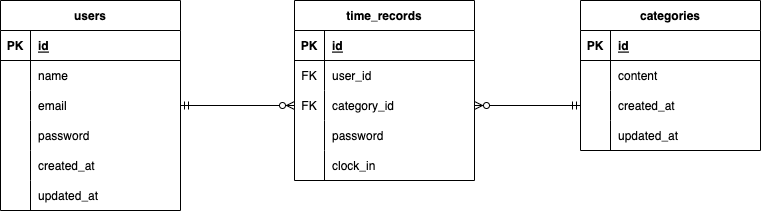

The diagram above was exported from draw.io. Its source (the exported page's mxGraphModel, read from the mxfile embedded in the PNG):
<mxGraphModel dx="1155" dy="538" grid="1" gridSize="10" guides="1" tooltips="1" connect="1" arrows="1" fold="1" page="1" pageScale="1" pageWidth="827" pageHeight="1169" background="#ffffff" math="0" shadow="0">
  <root>
    <mxCell id="0" />
    <mxCell id="1" parent="0" />
    <mxCell id="15" value="users" style="shape=table;startSize=30;container=1;collapsible=1;childLayout=tableLayout;fixedRows=1;rowLines=0;fontStyle=1;align=center;resizeLast=1;" parent="1" vertex="1">
      <mxGeometry x="30" y="170" width="180" height="210" as="geometry" />
    </mxCell>
    <mxCell id="16" value="" style="shape=tableRow;horizontal=0;startSize=0;swimlaneHead=0;swimlaneBody=0;fillColor=none;collapsible=0;dropTarget=0;points=[[0,0.5],[1,0.5]];portConstraint=eastwest;top=0;left=0;right=0;bottom=1;" parent="15" vertex="1">
      <mxGeometry y="30" width="180" height="30" as="geometry" />
    </mxCell>
    <mxCell id="17" value="PK" style="shape=partialRectangle;connectable=0;fillColor=none;top=0;left=0;bottom=0;right=0;fontStyle=1;overflow=hidden;" parent="16" vertex="1">
      <mxGeometry width="30" height="30" as="geometry">
        <mxRectangle width="30" height="30" as="alternateBounds" />
      </mxGeometry>
    </mxCell>
    <mxCell id="18" value="id" style="shape=partialRectangle;connectable=0;fillColor=none;top=0;left=0;bottom=0;right=0;align=left;spacingLeft=6;fontStyle=5;overflow=hidden;" parent="16" vertex="1">
      <mxGeometry x="30" width="150" height="30" as="geometry">
        <mxRectangle width="150" height="30" as="alternateBounds" />
      </mxGeometry>
    </mxCell>
    <mxCell id="19" value="" style="shape=tableRow;horizontal=0;startSize=0;swimlaneHead=0;swimlaneBody=0;fillColor=none;collapsible=0;dropTarget=0;points=[[0,0.5],[1,0.5]];portConstraint=eastwest;top=0;left=0;right=0;bottom=0;" parent="15" vertex="1">
      <mxGeometry y="60" width="180" height="30" as="geometry" />
    </mxCell>
    <mxCell id="20" value="" style="shape=partialRectangle;connectable=0;fillColor=none;top=0;left=0;bottom=0;right=0;editable=1;overflow=hidden;" parent="19" vertex="1">
      <mxGeometry width="30" height="30" as="geometry">
        <mxRectangle width="30" height="30" as="alternateBounds" />
      </mxGeometry>
    </mxCell>
    <mxCell id="21" value="name" style="shape=partialRectangle;connectable=0;fillColor=none;top=0;left=0;bottom=0;right=0;align=left;spacingLeft=6;overflow=hidden;" parent="19" vertex="1">
      <mxGeometry x="30" width="150" height="30" as="geometry">
        <mxRectangle width="150" height="30" as="alternateBounds" />
      </mxGeometry>
    </mxCell>
    <mxCell id="22" value="" style="shape=tableRow;horizontal=0;startSize=0;swimlaneHead=0;swimlaneBody=0;fillColor=none;collapsible=0;dropTarget=0;points=[[0,0.5],[1,0.5]];portConstraint=eastwest;top=0;left=0;right=0;bottom=0;" parent="15" vertex="1">
      <mxGeometry y="90" width="180" height="30" as="geometry" />
    </mxCell>
    <mxCell id="23" value="" style="shape=partialRectangle;connectable=0;fillColor=none;top=0;left=0;bottom=0;right=0;editable=1;overflow=hidden;" parent="22" vertex="1">
      <mxGeometry width="30" height="30" as="geometry">
        <mxRectangle width="30" height="30" as="alternateBounds" />
      </mxGeometry>
    </mxCell>
    <mxCell id="24" value="email" style="shape=partialRectangle;connectable=0;fillColor=none;top=0;left=0;bottom=0;right=0;align=left;spacingLeft=6;overflow=hidden;" parent="22" vertex="1">
      <mxGeometry x="30" width="150" height="30" as="geometry">
        <mxRectangle width="150" height="30" as="alternateBounds" />
      </mxGeometry>
    </mxCell>
    <mxCell id="25" value="" style="shape=tableRow;horizontal=0;startSize=0;swimlaneHead=0;swimlaneBody=0;fillColor=none;collapsible=0;dropTarget=0;points=[[0,0.5],[1,0.5]];portConstraint=eastwest;top=0;left=0;right=0;bottom=0;" parent="15" vertex="1">
      <mxGeometry y="120" width="180" height="30" as="geometry" />
    </mxCell>
    <mxCell id="26" value="" style="shape=partialRectangle;connectable=0;fillColor=none;top=0;left=0;bottom=0;right=0;editable=1;overflow=hidden;" parent="25" vertex="1">
      <mxGeometry width="30" height="30" as="geometry">
        <mxRectangle width="30" height="30" as="alternateBounds" />
      </mxGeometry>
    </mxCell>
    <mxCell id="27" value="password" style="shape=partialRectangle;connectable=0;fillColor=none;top=0;left=0;bottom=0;right=0;align=left;spacingLeft=6;overflow=hidden;" parent="25" vertex="1">
      <mxGeometry x="30" width="150" height="30" as="geometry">
        <mxRectangle width="150" height="30" as="alternateBounds" />
      </mxGeometry>
    </mxCell>
    <mxCell id="49" style="shape=tableRow;horizontal=0;startSize=0;swimlaneHead=0;swimlaneBody=0;fillColor=none;collapsible=0;dropTarget=0;points=[[0,0.5],[1,0.5]];portConstraint=eastwest;top=0;left=0;right=0;bottom=0;" parent="15" vertex="1">
      <mxGeometry y="150" width="180" height="30" as="geometry" />
    </mxCell>
    <mxCell id="50" style="shape=partialRectangle;connectable=0;fillColor=none;top=0;left=0;bottom=0;right=0;editable=1;overflow=hidden;" parent="49" vertex="1">
      <mxGeometry width="30" height="30" as="geometry">
        <mxRectangle width="30" height="30" as="alternateBounds" />
      </mxGeometry>
    </mxCell>
    <mxCell id="51" value="created_at" style="shape=partialRectangle;connectable=0;fillColor=none;top=0;left=0;bottom=0;right=0;align=left;spacingLeft=6;overflow=hidden;" parent="49" vertex="1">
      <mxGeometry x="30" width="150" height="30" as="geometry">
        <mxRectangle width="150" height="30" as="alternateBounds" />
      </mxGeometry>
    </mxCell>
    <mxCell id="46" style="shape=tableRow;horizontal=0;startSize=0;swimlaneHead=0;swimlaneBody=0;fillColor=none;collapsible=0;dropTarget=0;points=[[0,0.5],[1,0.5]];portConstraint=eastwest;top=0;left=0;right=0;bottom=0;" parent="15" vertex="1">
      <mxGeometry y="180" width="180" height="30" as="geometry" />
    </mxCell>
    <mxCell id="47" style="shape=partialRectangle;connectable=0;fillColor=none;top=0;left=0;bottom=0;right=0;editable=1;overflow=hidden;" parent="46" vertex="1">
      <mxGeometry width="30" height="30" as="geometry">
        <mxRectangle width="30" height="30" as="alternateBounds" />
      </mxGeometry>
    </mxCell>
    <mxCell id="48" value="updated_at" style="shape=partialRectangle;connectable=0;fillColor=none;top=0;left=0;bottom=0;right=0;align=left;spacingLeft=6;overflow=hidden;" parent="46" vertex="1">
      <mxGeometry x="30" width="150" height="30" as="geometry">
        <mxRectangle width="150" height="30" as="alternateBounds" />
      </mxGeometry>
    </mxCell>
    <mxCell id="52" value="time_records" style="shape=table;startSize=30;container=1;collapsible=1;childLayout=tableLayout;fixedRows=1;rowLines=0;fontStyle=1;align=center;resizeLast=1;" parent="1" vertex="1">
      <mxGeometry x="324" y="170" width="180" height="180" as="geometry" />
    </mxCell>
    <mxCell id="53" value="" style="shape=tableRow;horizontal=0;startSize=0;swimlaneHead=0;swimlaneBody=0;fillColor=none;collapsible=0;dropTarget=0;points=[[0,0.5],[1,0.5]];portConstraint=eastwest;top=0;left=0;right=0;bottom=1;" parent="52" vertex="1">
      <mxGeometry y="30" width="180" height="30" as="geometry" />
    </mxCell>
    <mxCell id="54" value="PK" style="shape=partialRectangle;connectable=0;fillColor=none;top=0;left=0;bottom=0;right=0;fontStyle=1;overflow=hidden;" parent="53" vertex="1">
      <mxGeometry width="30" height="30" as="geometry">
        <mxRectangle width="30" height="30" as="alternateBounds" />
      </mxGeometry>
    </mxCell>
    <mxCell id="55" value="id" style="shape=partialRectangle;connectable=0;fillColor=none;top=0;left=0;bottom=0;right=0;align=left;spacingLeft=6;fontStyle=5;overflow=hidden;" parent="53" vertex="1">
      <mxGeometry x="30" width="150" height="30" as="geometry">
        <mxRectangle width="150" height="30" as="alternateBounds" />
      </mxGeometry>
    </mxCell>
    <mxCell id="56" value="" style="shape=tableRow;horizontal=0;startSize=0;swimlaneHead=0;swimlaneBody=0;fillColor=none;collapsible=0;dropTarget=0;points=[[0,0.5],[1,0.5]];portConstraint=eastwest;top=0;left=0;right=0;bottom=0;" parent="52" vertex="1">
      <mxGeometry y="60" width="180" height="30" as="geometry" />
    </mxCell>
    <mxCell id="57" value="FK" style="shape=partialRectangle;connectable=0;fillColor=none;top=0;left=0;bottom=0;right=0;editable=1;overflow=hidden;" parent="56" vertex="1">
      <mxGeometry width="30" height="30" as="geometry">
        <mxRectangle width="30" height="30" as="alternateBounds" />
      </mxGeometry>
    </mxCell>
    <mxCell id="58" value="user_id" style="shape=partialRectangle;connectable=0;fillColor=none;top=0;left=0;bottom=0;right=0;align=left;spacingLeft=6;overflow=hidden;" parent="56" vertex="1">
      <mxGeometry x="30" width="150" height="30" as="geometry">
        <mxRectangle width="150" height="30" as="alternateBounds" />
      </mxGeometry>
    </mxCell>
    <mxCell id="59" value="" style="shape=tableRow;horizontal=0;startSize=0;swimlaneHead=0;swimlaneBody=0;fillColor=none;collapsible=0;dropTarget=0;points=[[0,0.5],[1,0.5]];portConstraint=eastwest;top=0;left=0;right=0;bottom=0;" parent="52" vertex="1">
      <mxGeometry y="90" width="180" height="30" as="geometry" />
    </mxCell>
    <mxCell id="60" value="FK" style="shape=partialRectangle;connectable=0;fillColor=none;top=0;left=0;bottom=0;right=0;editable=1;overflow=hidden;" parent="59" vertex="1">
      <mxGeometry width="30" height="30" as="geometry">
        <mxRectangle width="30" height="30" as="alternateBounds" />
      </mxGeometry>
    </mxCell>
    <mxCell id="61" value="category_id" style="shape=partialRectangle;connectable=0;fillColor=none;top=0;left=0;bottom=0;right=0;align=left;spacingLeft=6;overflow=hidden;" parent="59" vertex="1">
      <mxGeometry x="30" width="150" height="30" as="geometry">
        <mxRectangle width="150" height="30" as="alternateBounds" />
      </mxGeometry>
    </mxCell>
    <mxCell id="62" value="" style="shape=tableRow;horizontal=0;startSize=0;swimlaneHead=0;swimlaneBody=0;fillColor=none;collapsible=0;dropTarget=0;points=[[0,0.5],[1,0.5]];portConstraint=eastwest;top=0;left=0;right=0;bottom=0;" parent="52" vertex="1">
      <mxGeometry y="120" width="180" height="30" as="geometry" />
    </mxCell>
    <mxCell id="63" value="" style="shape=partialRectangle;connectable=0;fillColor=none;top=0;left=0;bottom=0;right=0;editable=1;overflow=hidden;" parent="62" vertex="1">
      <mxGeometry width="30" height="30" as="geometry">
        <mxRectangle width="30" height="30" as="alternateBounds" />
      </mxGeometry>
    </mxCell>
    <mxCell id="64" value="password" style="shape=partialRectangle;connectable=0;fillColor=none;top=0;left=0;bottom=0;right=0;align=left;spacingLeft=6;overflow=hidden;" parent="62" vertex="1">
      <mxGeometry x="30" width="150" height="30" as="geometry">
        <mxRectangle width="150" height="30" as="alternateBounds" />
      </mxGeometry>
    </mxCell>
    <mxCell id="65" style="shape=tableRow;horizontal=0;startSize=0;swimlaneHead=0;swimlaneBody=0;fillColor=none;collapsible=0;dropTarget=0;points=[[0,0.5],[1,0.5]];portConstraint=eastwest;top=0;left=0;right=0;bottom=0;" parent="52" vertex="1">
      <mxGeometry y="150" width="180" height="30" as="geometry" />
    </mxCell>
    <mxCell id="66" style="shape=partialRectangle;connectable=0;fillColor=none;top=0;left=0;bottom=0;right=0;editable=1;overflow=hidden;" parent="65" vertex="1">
      <mxGeometry width="30" height="30" as="geometry">
        <mxRectangle width="30" height="30" as="alternateBounds" />
      </mxGeometry>
    </mxCell>
    <mxCell id="67" value="clock_in" style="shape=partialRectangle;connectable=0;fillColor=none;top=0;left=0;bottom=0;right=0;align=left;spacingLeft=6;overflow=hidden;" parent="65" vertex="1">
      <mxGeometry x="30" width="150" height="30" as="geometry">
        <mxRectangle width="150" height="30" as="alternateBounds" />
      </mxGeometry>
    </mxCell>
    <mxCell id="74" value="categories" style="shape=table;startSize=30;container=1;collapsible=1;childLayout=tableLayout;fixedRows=1;rowLines=0;fontStyle=1;align=center;resizeLast=1;" parent="1" vertex="1">
      <mxGeometry x="610" y="170" width="180" height="150" as="geometry" />
    </mxCell>
    <mxCell id="75" value="" style="shape=tableRow;horizontal=0;startSize=0;swimlaneHead=0;swimlaneBody=0;fillColor=none;collapsible=0;dropTarget=0;points=[[0,0.5],[1,0.5]];portConstraint=eastwest;top=0;left=0;right=0;bottom=1;" parent="74" vertex="1">
      <mxGeometry y="30" width="180" height="30" as="geometry" />
    </mxCell>
    <mxCell id="76" value="PK" style="shape=partialRectangle;connectable=0;fillColor=none;top=0;left=0;bottom=0;right=0;fontStyle=1;overflow=hidden;" parent="75" vertex="1">
      <mxGeometry width="30" height="30" as="geometry">
        <mxRectangle width="30" height="30" as="alternateBounds" />
      </mxGeometry>
    </mxCell>
    <mxCell id="77" value="id" style="shape=partialRectangle;connectable=0;fillColor=none;top=0;left=0;bottom=0;right=0;align=left;spacingLeft=6;fontStyle=5;overflow=hidden;" parent="75" vertex="1">
      <mxGeometry x="30" width="150" height="30" as="geometry">
        <mxRectangle width="150" height="30" as="alternateBounds" />
      </mxGeometry>
    </mxCell>
    <mxCell id="78" value="" style="shape=tableRow;horizontal=0;startSize=0;swimlaneHead=0;swimlaneBody=0;fillColor=none;collapsible=0;dropTarget=0;points=[[0,0.5],[1,0.5]];portConstraint=eastwest;top=0;left=0;right=0;bottom=0;" parent="74" vertex="1">
      <mxGeometry y="60" width="180" height="30" as="geometry" />
    </mxCell>
    <mxCell id="79" value="" style="shape=partialRectangle;connectable=0;fillColor=none;top=0;left=0;bottom=0;right=0;editable=1;overflow=hidden;" parent="78" vertex="1">
      <mxGeometry width="30" height="30" as="geometry">
        <mxRectangle width="30" height="30" as="alternateBounds" />
      </mxGeometry>
    </mxCell>
    <mxCell id="80" value="content" style="shape=partialRectangle;connectable=0;fillColor=none;top=0;left=0;bottom=0;right=0;align=left;spacingLeft=6;overflow=hidden;" parent="78" vertex="1">
      <mxGeometry x="30" width="150" height="30" as="geometry">
        <mxRectangle width="150" height="30" as="alternateBounds" />
      </mxGeometry>
    </mxCell>
    <mxCell id="81" value="" style="shape=tableRow;horizontal=0;startSize=0;swimlaneHead=0;swimlaneBody=0;fillColor=none;collapsible=0;dropTarget=0;points=[[0,0.5],[1,0.5]];portConstraint=eastwest;top=0;left=0;right=0;bottom=0;" parent="74" vertex="1">
      <mxGeometry y="90" width="180" height="30" as="geometry" />
    </mxCell>
    <mxCell id="82" value="" style="shape=partialRectangle;connectable=0;fillColor=none;top=0;left=0;bottom=0;right=0;editable=1;overflow=hidden;" parent="81" vertex="1">
      <mxGeometry width="30" height="30" as="geometry">
        <mxRectangle width="30" height="30" as="alternateBounds" />
      </mxGeometry>
    </mxCell>
    <mxCell id="83" value="created_at" style="shape=partialRectangle;connectable=0;fillColor=none;top=0;left=0;bottom=0;right=0;align=left;spacingLeft=6;overflow=hidden;" parent="81" vertex="1">
      <mxGeometry x="30" width="150" height="30" as="geometry">
        <mxRectangle width="150" height="30" as="alternateBounds" />
      </mxGeometry>
    </mxCell>
    <mxCell id="84" value="" style="shape=tableRow;horizontal=0;startSize=0;swimlaneHead=0;swimlaneBody=0;fillColor=none;collapsible=0;dropTarget=0;points=[[0,0.5],[1,0.5]];portConstraint=eastwest;top=0;left=0;right=0;bottom=0;" parent="74" vertex="1">
      <mxGeometry y="120" width="180" height="30" as="geometry" />
    </mxCell>
    <mxCell id="85" value="" style="shape=partialRectangle;connectable=0;fillColor=none;top=0;left=0;bottom=0;right=0;editable=1;overflow=hidden;" parent="84" vertex="1">
      <mxGeometry width="30" height="30" as="geometry">
        <mxRectangle width="30" height="30" as="alternateBounds" />
      </mxGeometry>
    </mxCell>
    <mxCell id="86" value="updated_at" style="shape=partialRectangle;connectable=0;fillColor=none;top=0;left=0;bottom=0;right=0;align=left;spacingLeft=6;overflow=hidden;" parent="84" vertex="1">
      <mxGeometry x="30" width="150" height="30" as="geometry">
        <mxRectangle width="150" height="30" as="alternateBounds" />
      </mxGeometry>
    </mxCell>
    <mxCell id="88" value="" style="fontSize=12;html=1;endArrow=ERzeroToMany;startArrow=ERmandOne;exitX=1;exitY=0.5;exitDx=0;exitDy=0;entryX=0;entryY=0.5;entryDx=0;entryDy=0;" parent="1" source="22" target="59" edge="1">
      <mxGeometry width="100" height="100" relative="1" as="geometry">
        <mxPoint x="224" y="400" as="sourcePoint" />
        <mxPoint x="320" y="305" as="targetPoint" />
      </mxGeometry>
    </mxCell>
    <mxCell id="89" value="" style="fontSize=12;html=1;endArrow=ERzeroToMany;startArrow=ERmandOne;exitX=0;exitY=0.5;exitDx=0;exitDy=0;entryX=1;entryY=0.5;entryDx=0;entryDy=0;" parent="1" source="81" target="59" edge="1">
      <mxGeometry width="100" height="100" relative="1" as="geometry">
        <mxPoint x="600" y="290" as="sourcePoint" />
        <mxPoint x="510" y="275" as="targetPoint" />
      </mxGeometry>
    </mxCell>
  </root>
</mxGraphModel>